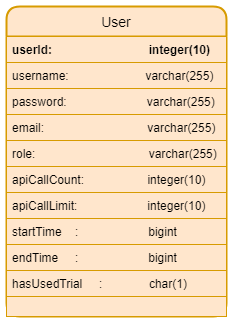

The diagram above was exported from draw.io. Its source (the exported page's mxGraphModel, read from the mxfile embedded in the PNG):
<mxGraphModel dx="1422" dy="832" grid="1" gridSize="10" guides="1" tooltips="1" connect="1" arrows="1" fold="1" page="1" pageScale="1" pageWidth="850" pageHeight="1100" math="0" shadow="0">
  <root>
    <mxCell id="0" />
    <mxCell id="1" parent="0" />
    <mxCell id="04CeZw6mkDPybXDRbMN--1" value="User" style="swimlane;childLayout=stackLayout;horizontal=1;startSize=30;horizontalStack=0;rounded=1;fontSize=14;fontStyle=0;strokeWidth=2;resizeParent=0;resizeLast=1;shadow=0;dashed=0;align=center;fillColor=#ffe6cc;strokeColor=#d79b00;" vertex="1" parent="1">
      <mxGeometry x="290" y="240" width="220" height="310" as="geometry" />
    </mxCell>
    <mxCell id="04CeZw6mkDPybXDRbMN--2" value="userId:                             integer(10)" style="text;strokeColor=#d79b00;fillColor=#ffe6cc;align=left;verticalAlign=top;spacingLeft=4;spacingRight=4;overflow=hidden;rotatable=0;points=[[0,0.5],[1,0.5]];portConstraint=eastwest;fontStyle=1" vertex="1" parent="04CeZw6mkDPybXDRbMN--1">
      <mxGeometry y="30" width="220" height="26" as="geometry" />
    </mxCell>
    <mxCell id="04CeZw6mkDPybXDRbMN--3" value="username:                       varchar(255)" style="text;strokeColor=#d79b00;fillColor=#ffe6cc;align=left;verticalAlign=top;spacingLeft=4;spacingRight=4;overflow=hidden;rotatable=0;points=[[0,0.5],[1,0.5]];portConstraint=eastwest;" vertex="1" parent="04CeZw6mkDPybXDRbMN--1">
      <mxGeometry y="56" width="220" height="26" as="geometry" />
    </mxCell>
    <mxCell id="04CeZw6mkDPybXDRbMN--4" value="password:                        varchar(255)" style="text;strokeColor=#d79b00;fillColor=#ffe6cc;align=left;verticalAlign=top;spacingLeft=4;spacingRight=4;overflow=hidden;rotatable=0;points=[[0,0.5],[1,0.5]];portConstraint=eastwest;" vertex="1" parent="04CeZw6mkDPybXDRbMN--1">
      <mxGeometry y="82" width="220" height="26" as="geometry" />
    </mxCell>
    <mxCell id="04CeZw6mkDPybXDRbMN--5" value="email:                               varchar(255)" style="text;strokeColor=#d79b00;fillColor=#ffe6cc;align=left;verticalAlign=top;spacingLeft=4;spacingRight=4;overflow=hidden;rotatable=0;points=[[0,0.5],[1,0.5]];portConstraint=eastwest;" vertex="1" parent="04CeZw6mkDPybXDRbMN--1">
      <mxGeometry y="108" width="220" height="26" as="geometry" />
    </mxCell>
    <mxCell id="04CeZw6mkDPybXDRbMN--6" value="role:                                  varchar(255)" style="text;strokeColor=#d79b00;fillColor=#ffe6cc;align=left;verticalAlign=top;spacingLeft=4;spacingRight=4;overflow=hidden;rotatable=0;points=[[0,0.5],[1,0.5]];portConstraint=eastwest;" vertex="1" parent="04CeZw6mkDPybXDRbMN--1">
      <mxGeometry y="134" width="220" height="26" as="geometry" />
    </mxCell>
    <mxCell id="04CeZw6mkDPybXDRbMN--7" value="apiCallCount:                   integer(10)" style="text;strokeColor=#d79b00;fillColor=#ffe6cc;align=left;verticalAlign=top;spacingLeft=4;spacingRight=4;overflow=hidden;rotatable=0;points=[[0,0.5],[1,0.5]];portConstraint=eastwest;" vertex="1" parent="04CeZw6mkDPybXDRbMN--1">
      <mxGeometry y="160" width="220" height="26" as="geometry" />
    </mxCell>
    <mxCell id="04CeZw6mkDPybXDRbMN--8" value="apiCallLimit:                     integer(10)" style="text;strokeColor=#d79b00;fillColor=#ffe6cc;align=left;verticalAlign=top;spacingLeft=4;spacingRight=4;overflow=hidden;rotatable=0;points=[[0,0.5],[1,0.5]];portConstraint=eastwest;" vertex="1" parent="04CeZw6mkDPybXDRbMN--1">
      <mxGeometry y="186" width="220" height="26" as="geometry" />
    </mxCell>
    <mxCell id="uozXdNZJFRqhVV2JurgR-1" value="apiCallLimit:                     integer(10)" style="text;strokeColor=#d79b00;fillColor=#ffe6cc;align=left;verticalAlign=top;spacingLeft=4;spacingRight=4;overflow=hidden;rotatable=0;points=[[0,0.5],[1,0.5]];portConstraint=eastwest;" vertex="1" parent="04CeZw6mkDPybXDRbMN--1">
      <mxGeometry y="212" width="220" as="geometry" />
    </mxCell>
    <mxCell id="uozXdNZJFRqhVV2JurgR-2" value="startTime    :                     bigint" style="text;strokeColor=#d79b00;fillColor=#ffe6cc;align=left;verticalAlign=top;spacingLeft=4;spacingRight=4;overflow=hidden;rotatable=0;points=[[0,0.5],[1,0.5]];portConstraint=eastwest;" vertex="1" parent="04CeZw6mkDPybXDRbMN--1">
      <mxGeometry y="212" width="220" height="26" as="geometry" />
    </mxCell>
    <mxCell id="uozXdNZJFRqhVV2JurgR-4" value="endTime     :                     bigint" style="text;strokeColor=#d79b00;fillColor=#ffe6cc;align=left;verticalAlign=top;spacingLeft=4;spacingRight=4;overflow=hidden;rotatable=0;points=[[0,0.5],[1,0.5]];portConstraint=eastwest;" vertex="1" parent="04CeZw6mkDPybXDRbMN--1">
      <mxGeometry y="238" width="220" height="26" as="geometry" />
    </mxCell>
    <mxCell id="I3QdgI5S910QC3rlFIa1-2" value="hasUsedTrial     :              char(1)" style="text;strokeColor=#d79b00;fillColor=#ffe6cc;align=left;verticalAlign=top;spacingLeft=4;spacingRight=4;overflow=hidden;rotatable=0;points=[[0,0.5],[1,0.5]];portConstraint=eastwest;" vertex="1" parent="04CeZw6mkDPybXDRbMN--1">
      <mxGeometry y="264" width="220" height="26" as="geometry" />
    </mxCell>
    <mxCell id="04CeZw6mkDPybXDRbMN--9" value="" style="align=left;strokeColor=#d79b00;fillColor=#ffe6cc;spacingLeft=4;fontSize=12;verticalAlign=top;resizable=0;rotatable=0;part=1;" vertex="1" parent="04CeZw6mkDPybXDRbMN--1">
      <mxGeometry y="290" width="220" height="20" as="geometry" />
    </mxCell>
  </root>
</mxGraphModel>